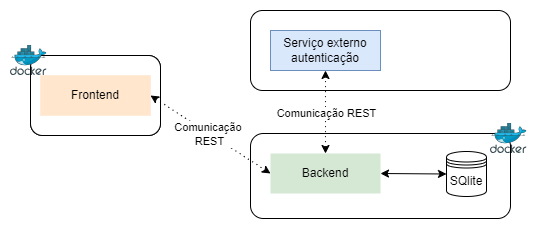

The diagram above was exported from draw.io. Its source (the exported page's mxGraphModel, read from the mxfile embedded in the PNG):
<mxGraphModel dx="1050" dy="522" grid="1" gridSize="10" guides="1" tooltips="1" connect="1" arrows="1" fold="1" page="1" pageScale="1" pageWidth="827" pageHeight="1169" math="0" shadow="0">
  <root>
    <mxCell id="0" />
    <mxCell id="1" parent="0" />
    <mxCell id="4eZ14RdgGHK0MdDAMNCC-3" value="" style="rounded=1;whiteSpace=wrap;html=1;" vertex="1" parent="1">
      <mxGeometry x="90" y="195" width="130" height="80" as="geometry" />
    </mxCell>
    <mxCell id="4eZ14RdgGHK0MdDAMNCC-1" value="" style="rounded=1;whiteSpace=wrap;html=1;" vertex="1" parent="1">
      <mxGeometry x="90" y="195" width="130" height="80" as="geometry" />
    </mxCell>
    <mxCell id="4eZ14RdgGHK0MdDAMNCC-2" value="Frontend" style="rounded=0;whiteSpace=wrap;html=1;fillColor=#ffe6cc;strokeColor=none;" vertex="1" parent="1">
      <mxGeometry x="100" y="215" width="110" height="40" as="geometry" />
    </mxCell>
    <mxCell id="4eZ14RdgGHK0MdDAMNCC-4" value="Frontend" style="rounded=0;whiteSpace=wrap;html=1;fillColor=#ffe6cc;strokeColor=none;" vertex="1" parent="1">
      <mxGeometry x="100" y="215" width="110" height="40" as="geometry" />
    </mxCell>
    <mxCell id="4eZ14RdgGHK0MdDAMNCC-6" value="" style="image;sketch=0;aspect=fixed;html=1;points=[];align=center;fontSize=12;image=img/lib/mscae/Docker.svg;" vertex="1" parent="1">
      <mxGeometry x="70" y="185" width="36.59" height="30" as="geometry" />
    </mxCell>
    <mxCell id="4eZ14RdgGHK0MdDAMNCC-8" value="" style="rounded=1;whiteSpace=wrap;html=1;" vertex="1" parent="1">
      <mxGeometry x="310" y="273" width="260" height="85" as="geometry" />
    </mxCell>
    <mxCell id="4eZ14RdgGHK0MdDAMNCC-9" value="Backend" style="rounded=0;whiteSpace=wrap;html=1;fillColor=#d5e8d4;strokeColor=none;" vertex="1" parent="1">
      <mxGeometry x="330" y="293" width="110" height="40" as="geometry" />
    </mxCell>
    <mxCell id="4eZ14RdgGHK0MdDAMNCC-10" value="" style="endArrow=classic;startArrow=classic;html=1;rounded=0;exitX=1;exitY=0.5;exitDx=0;exitDy=0;entryX=0;entryY=0.5;entryDx=0;entryDy=0;" edge="1" parent="1" source="4eZ14RdgGHK0MdDAMNCC-9" target="4eZ14RdgGHK0MdDAMNCC-11">
      <mxGeometry width="50" height="50" relative="1" as="geometry">
        <mxPoint x="446" y="312.5" as="sourcePoint" />
        <mxPoint x="486" y="312.5" as="targetPoint" />
      </mxGeometry>
    </mxCell>
    <mxCell id="4eZ14RdgGHK0MdDAMNCC-11" value="SQlite" style="shape=datastore;whiteSpace=wrap;html=1;" vertex="1" parent="1">
      <mxGeometry x="506" y="291" width="40" height="45" as="geometry" />
    </mxCell>
    <mxCell id="4eZ14RdgGHK0MdDAMNCC-12" value="" style="image;sketch=0;aspect=fixed;html=1;points=[];align=center;fontSize=12;image=img/lib/mscae/Docker.svg;" vertex="1" parent="1">
      <mxGeometry x="550" y="263" width="36.59" height="30" as="geometry" />
    </mxCell>
    <mxCell id="4eZ14RdgGHK0MdDAMNCC-13" value="" style="endArrow=classic;startArrow=classic;html=1;rounded=0;exitX=1;exitY=0.5;exitDx=0;exitDy=0;entryX=0;entryY=0.5;entryDx=0;entryDy=0;dashed=1;dashPattern=1 4;" edge="1" parent="1" source="4eZ14RdgGHK0MdDAMNCC-4" target="4eZ14RdgGHK0MdDAMNCC-9">
      <mxGeometry width="50" height="50" relative="1" as="geometry">
        <mxPoint x="170" y="347" as="sourcePoint" />
        <mxPoint x="230" y="390" as="targetPoint" />
      </mxGeometry>
    </mxCell>
    <mxCell id="4eZ14RdgGHK0MdDAMNCC-14" value="Comunicação&amp;nbsp;&lt;div&gt;REST&lt;/div&gt;" style="edgeLabel;html=1;align=center;verticalAlign=middle;resizable=0;points=[];" vertex="1" connectable="0" parent="4eZ14RdgGHK0MdDAMNCC-13">
      <mxGeometry x="-0.0234" y="-1" relative="1" as="geometry">
        <mxPoint as="offset" />
      </mxGeometry>
    </mxCell>
    <mxCell id="4eZ14RdgGHK0MdDAMNCC-16" value="" style="rounded=1;whiteSpace=wrap;html=1;" vertex="1" parent="1">
      <mxGeometry x="310" y="150" width="260" height="80" as="geometry" />
    </mxCell>
    <mxCell id="4eZ14RdgGHK0MdDAMNCC-18" value="Serviço externo autenticação" style="rounded=0;whiteSpace=wrap;html=1;fillColor=#dae8fc;strokeColor=#6c8ebf;" vertex="1" parent="1">
      <mxGeometry x="330" y="170" width="110" height="40" as="geometry" />
    </mxCell>
    <mxCell id="4eZ14RdgGHK0MdDAMNCC-19" value="" style="endArrow=classic;startArrow=classic;html=1;rounded=0;exitX=0.5;exitY=0;exitDx=0;exitDy=0;dashed=1;dashPattern=1 4;" edge="1" parent="1" source="4eZ14RdgGHK0MdDAMNCC-9" target="4eZ14RdgGHK0MdDAMNCC-18">
      <mxGeometry width="50" height="50" relative="1" as="geometry">
        <mxPoint x="380" y="280" as="sourcePoint" />
        <mxPoint x="430" y="230" as="targetPoint" />
      </mxGeometry>
    </mxCell>
    <mxCell id="4eZ14RdgGHK0MdDAMNCC-20" value="Comunicação REST" style="edgeLabel;html=1;align=center;verticalAlign=middle;resizable=0;points=[];" vertex="1" connectable="0" parent="4eZ14RdgGHK0MdDAMNCC-19">
      <mxGeometry x="-0.012" relative="1" as="geometry">
        <mxPoint as="offset" />
      </mxGeometry>
    </mxCell>
  </root>
</mxGraphModel>